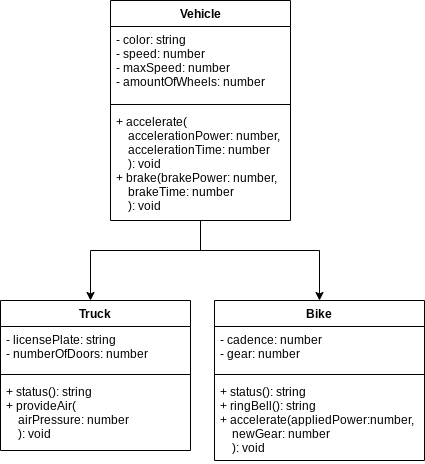

The diagram above was exported from draw.io. Its source (the exported page's mxGraphModel, read from the mxfile embedded in the PNG):
<mxGraphModel dx="496" dy="658" grid="1" gridSize="10" guides="1" tooltips="1" connect="1" arrows="1" fold="1" page="1" pageScale="1" pageWidth="827" pageHeight="1169" math="0" shadow="0">
  <root>
    <mxCell id="0" />
    <mxCell id="1" parent="0" />
    <mxCell id="2" value="Vehicle" style="swimlane;fontStyle=1;align=center;verticalAlign=top;childLayout=stackLayout;horizontal=1;startSize=26;horizontalStack=0;resizeParent=1;resizeParentMax=0;resizeLast=0;collapsible=1;marginBottom=0;" vertex="1" parent="1">
      <mxGeometry x="120" y="170" width="180" height="220" as="geometry" />
    </mxCell>
    <mxCell id="3" value="- color: string&#10;- speed: number&#10;- maxSpeed: number&#10;- amountOfWheels: number" style="text;strokeColor=none;fillColor=none;align=left;verticalAlign=top;spacingLeft=4;spacingRight=4;overflow=hidden;rotatable=0;points=[[0,0.5],[1,0.5]];portConstraint=eastwest;" vertex="1" parent="2">
      <mxGeometry y="26" width="180" height="74" as="geometry" />
    </mxCell>
    <mxCell id="4" value="" style="line;strokeWidth=1;fillColor=none;align=left;verticalAlign=middle;spacingTop=-1;spacingLeft=3;spacingRight=3;rotatable=0;labelPosition=right;points=[];portConstraint=eastwest;strokeColor=inherit;" vertex="1" parent="2">
      <mxGeometry y="100" width="180" height="8" as="geometry" />
    </mxCell>
    <mxCell id="5" value="+ accelerate(&#10;    accelerationPower: number, &#10;    accelerationTime: number&#10;    ): void&#10;+ brake(brakePower: number,&#10;    brakeTime: number&#10;    ): void" style="text;strokeColor=none;fillColor=none;align=left;verticalAlign=top;spacingLeft=4;spacingRight=4;overflow=hidden;rotatable=0;points=[[0,0.5],[1,0.5]];portConstraint=eastwest;" vertex="1" parent="2">
      <mxGeometry y="108" width="180" height="112" as="geometry" />
    </mxCell>
    <mxCell id="6" value="Truck" style="swimlane;fontStyle=1;align=center;verticalAlign=top;childLayout=stackLayout;horizontal=1;startSize=26;horizontalStack=0;resizeParent=1;resizeParentMax=0;resizeLast=0;collapsible=1;marginBottom=0;" vertex="1" parent="1">
      <mxGeometry x="10" y="470" width="190" height="150" as="geometry" />
    </mxCell>
    <mxCell id="7" value="- licensePlate: string&#10;- numberOfDoors: number" style="text;strokeColor=none;fillColor=none;align=left;verticalAlign=top;spacingLeft=4;spacingRight=4;overflow=hidden;rotatable=0;points=[[0,0.5],[1,0.5]];portConstraint=eastwest;" vertex="1" parent="6">
      <mxGeometry y="26" width="190" height="44" as="geometry" />
    </mxCell>
    <mxCell id="8" value="" style="line;strokeWidth=1;fillColor=none;align=left;verticalAlign=middle;spacingTop=-1;spacingLeft=3;spacingRight=3;rotatable=0;labelPosition=right;points=[];portConstraint=eastwest;strokeColor=inherit;" vertex="1" parent="6">
      <mxGeometry y="70" width="190" height="8" as="geometry" />
    </mxCell>
    <mxCell id="9" value="+ status(): string&#10;+ provideAir(&#10;    airPressure: number&#10;    ): void" style="text;strokeColor=none;fillColor=none;align=left;verticalAlign=top;spacingLeft=4;spacingRight=4;overflow=hidden;rotatable=0;points=[[0,0.5],[1,0.5]];portConstraint=eastwest;" vertex="1" parent="6">
      <mxGeometry y="78" width="190" height="72" as="geometry" />
    </mxCell>
    <mxCell id="11" style="edgeStyle=orthogonalEdgeStyle;html=1;rounded=0;" edge="1" parent="1" source="5">
      <mxGeometry relative="1" as="geometry">
        <mxPoint x="100" y="470" as="targetPoint" />
        <Array as="points">
          <mxPoint x="210" y="420" />
          <mxPoint x="100" y="420" />
          <mxPoint x="100" y="470" />
        </Array>
      </mxGeometry>
    </mxCell>
    <mxCell id="16" value="Bike" style="swimlane;fontStyle=1;align=center;verticalAlign=top;childLayout=stackLayout;horizontal=1;startSize=26;horizontalStack=0;resizeParent=1;resizeParentMax=0;resizeLast=0;collapsible=1;marginBottom=0;" vertex="1" parent="1">
      <mxGeometry x="224" y="470" width="210" height="160" as="geometry" />
    </mxCell>
    <mxCell id="17" value="- cadence: number&#10;- gear: number" style="text;strokeColor=none;fillColor=none;align=left;verticalAlign=top;spacingLeft=4;spacingRight=4;overflow=hidden;rotatable=0;points=[[0,0.5],[1,0.5]];portConstraint=eastwest;" vertex="1" parent="16">
      <mxGeometry y="26" width="210" height="44" as="geometry" />
    </mxCell>
    <mxCell id="18" value="" style="line;strokeWidth=1;fillColor=none;align=left;verticalAlign=middle;spacingTop=-1;spacingLeft=3;spacingRight=3;rotatable=0;labelPosition=right;points=[];portConstraint=eastwest;strokeColor=inherit;" vertex="1" parent="16">
      <mxGeometry y="70" width="210" height="8" as="geometry" />
    </mxCell>
    <mxCell id="19" value="+ status(): string&#10;+ ringBell(): string&#10;+ accelerate(appliedPower:number,&#10;    newGear: number&#10;    ): void" style="text;strokeColor=none;fillColor=none;align=left;verticalAlign=top;spacingLeft=4;spacingRight=4;overflow=hidden;rotatable=0;points=[[0,0.5],[1,0.5]];portConstraint=eastwest;" vertex="1" parent="16">
      <mxGeometry y="78" width="210" height="82" as="geometry" />
    </mxCell>
    <mxCell id="21" style="edgeStyle=orthogonalEdgeStyle;rounded=0;html=1;" edge="1" parent="1" source="5" target="16">
      <mxGeometry relative="1" as="geometry">
        <Array as="points">
          <mxPoint x="210" y="420" />
          <mxPoint x="329" y="420" />
        </Array>
      </mxGeometry>
    </mxCell>
  </root>
</mxGraphModel>